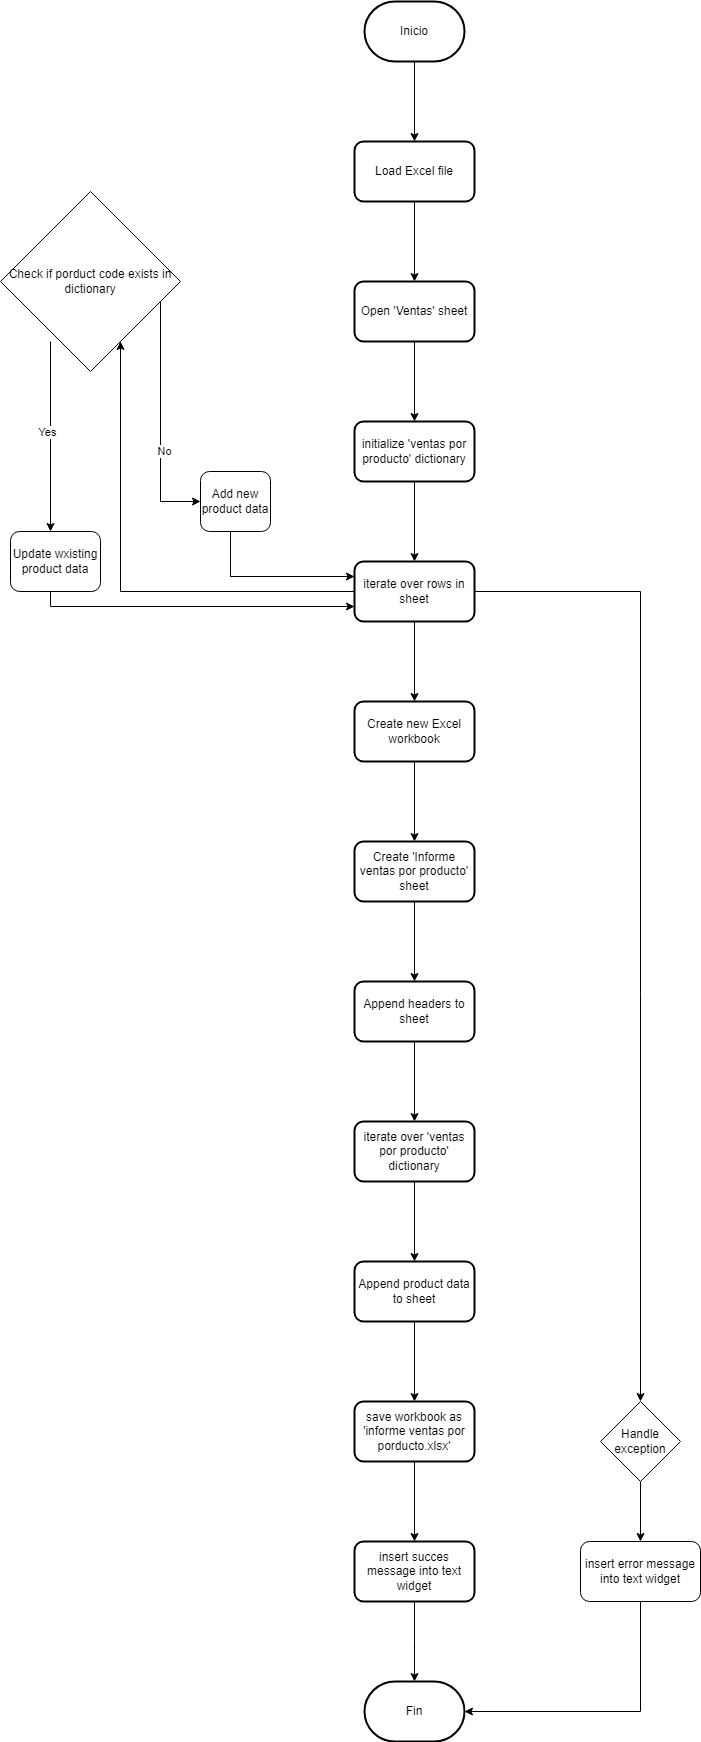

The diagram above was exported from draw.io. Its source (the exported page's mxGraphModel, read from the mxfile embedded in the PNG):
<mxGraphModel dx="1434" dy="790" grid="1" gridSize="10" guides="1" tooltips="1" connect="1" arrows="1" fold="1" page="1" pageScale="1" pageWidth="827" pageHeight="1169" math="0" shadow="0">
  <root>
    <mxCell id="0" />
    <mxCell id="1" parent="0" />
    <mxCell id="4Ard1PuYKakTWSiCkw18-3" value="" style="edgeStyle=orthogonalEdgeStyle;rounded=0;orthogonalLoop=1;jettySize=auto;html=1;" edge="1" parent="1" source="4Ard1PuYKakTWSiCkw18-1" target="4Ard1PuYKakTWSiCkw18-2">
      <mxGeometry relative="1" as="geometry" />
    </mxCell>
    <mxCell id="4Ard1PuYKakTWSiCkw18-1" value="Inicio" style="strokeWidth=2;html=1;shape=mxgraph.flowchart.terminator;whiteSpace=wrap;" vertex="1" parent="1">
      <mxGeometry x="364" y="20" width="100" height="60" as="geometry" />
    </mxCell>
    <mxCell id="4Ard1PuYKakTWSiCkw18-5" value="" style="edgeStyle=orthogonalEdgeStyle;rounded=0;orthogonalLoop=1;jettySize=auto;html=1;" edge="1" parent="1" source="4Ard1PuYKakTWSiCkw18-2" target="4Ard1PuYKakTWSiCkw18-4">
      <mxGeometry relative="1" as="geometry" />
    </mxCell>
    <mxCell id="4Ard1PuYKakTWSiCkw18-2" value="Load Excel file" style="rounded=1;whiteSpace=wrap;html=1;strokeWidth=2;" vertex="1" parent="1">
      <mxGeometry x="354" y="160" width="120" height="60" as="geometry" />
    </mxCell>
    <mxCell id="4Ard1PuYKakTWSiCkw18-7" value="" style="edgeStyle=orthogonalEdgeStyle;rounded=0;orthogonalLoop=1;jettySize=auto;html=1;" edge="1" parent="1" source="4Ard1PuYKakTWSiCkw18-4" target="4Ard1PuYKakTWSiCkw18-6">
      <mxGeometry relative="1" as="geometry" />
    </mxCell>
    <mxCell id="4Ard1PuYKakTWSiCkw18-4" value="Open 'Ventas' sheet" style="whiteSpace=wrap;html=1;rounded=1;strokeWidth=2;" vertex="1" parent="1">
      <mxGeometry x="354" y="300" width="120" height="60" as="geometry" />
    </mxCell>
    <mxCell id="4Ard1PuYKakTWSiCkw18-9" value="" style="edgeStyle=orthogonalEdgeStyle;rounded=0;orthogonalLoop=1;jettySize=auto;html=1;" edge="1" parent="1" source="4Ard1PuYKakTWSiCkw18-6" target="4Ard1PuYKakTWSiCkw18-8">
      <mxGeometry relative="1" as="geometry" />
    </mxCell>
    <mxCell id="4Ard1PuYKakTWSiCkw18-6" value="initialize 'ventas por producto' dictionary" style="whiteSpace=wrap;html=1;rounded=1;strokeWidth=2;" vertex="1" parent="1">
      <mxGeometry x="354" y="440" width="120" height="60" as="geometry" />
    </mxCell>
    <mxCell id="4Ard1PuYKakTWSiCkw18-22" value="" style="edgeStyle=orthogonalEdgeStyle;rounded=0;orthogonalLoop=1;jettySize=auto;html=1;" edge="1" parent="1" source="4Ard1PuYKakTWSiCkw18-8" target="4Ard1PuYKakTWSiCkw18-21">
      <mxGeometry relative="1" as="geometry" />
    </mxCell>
    <mxCell id="4Ard1PuYKakTWSiCkw18-8" value="iterate over rows in sheet" style="whiteSpace=wrap;html=1;rounded=1;strokeWidth=2;" vertex="1" parent="1">
      <mxGeometry x="354" y="580" width="120" height="60" as="geometry" />
    </mxCell>
    <mxCell id="4Ard1PuYKakTWSiCkw18-10" value="" style="endArrow=classic;html=1;rounded=0;exitX=0;exitY=0.5;exitDx=0;exitDy=0;" edge="1" parent="1" source="4Ard1PuYKakTWSiCkw18-8">
      <mxGeometry width="50" height="50" relative="1" as="geometry">
        <mxPoint x="230" y="590" as="sourcePoint" />
        <mxPoint x="120" y="360" as="targetPoint" />
        <Array as="points">
          <mxPoint x="120" y="610" />
        </Array>
      </mxGeometry>
    </mxCell>
    <mxCell id="4Ard1PuYKakTWSiCkw18-11" value="Check if porduct code exists in dictionary" style="rhombus;whiteSpace=wrap;html=1;" vertex="1" parent="1">
      <mxGeometry y="210" width="180" height="180" as="geometry" />
    </mxCell>
    <mxCell id="4Ard1PuYKakTWSiCkw18-12" value="" style="endArrow=classic;html=1;rounded=0;" edge="1" parent="1">
      <mxGeometry width="50" height="50" relative="1" as="geometry">
        <mxPoint x="160" y="320" as="sourcePoint" />
        <mxPoint x="200" y="520" as="targetPoint" />
        <Array as="points">
          <mxPoint x="160" y="520" />
        </Array>
      </mxGeometry>
    </mxCell>
    <mxCell id="4Ard1PuYKakTWSiCkw18-13" value="No" style="edgeLabel;html=1;align=center;verticalAlign=middle;resizable=0;points=[];" vertex="1" connectable="0" parent="4Ard1PuYKakTWSiCkw18-12">
      <mxGeometry x="0.2417" y="3" relative="1" as="geometry">
        <mxPoint as="offset" />
      </mxGeometry>
    </mxCell>
    <mxCell id="4Ard1PuYKakTWSiCkw18-14" value="Add new product data" style="rounded=1;whiteSpace=wrap;html=1;" vertex="1" parent="1">
      <mxGeometry x="200" y="490" width="70" height="60" as="geometry" />
    </mxCell>
    <mxCell id="4Ard1PuYKakTWSiCkw18-15" value="" style="endArrow=classic;html=1;rounded=0;entryX=0;entryY=0.25;entryDx=0;entryDy=0;" edge="1" parent="1" target="4Ard1PuYKakTWSiCkw18-8">
      <mxGeometry width="50" height="50" relative="1" as="geometry">
        <mxPoint x="230" y="550" as="sourcePoint" />
        <mxPoint x="280" y="500" as="targetPoint" />
        <Array as="points">
          <mxPoint x="230" y="595" />
        </Array>
      </mxGeometry>
    </mxCell>
    <mxCell id="4Ard1PuYKakTWSiCkw18-16" value="" style="endArrow=classic;html=1;rounded=0;" edge="1" parent="1">
      <mxGeometry width="50" height="50" relative="1" as="geometry">
        <mxPoint x="50" y="360" as="sourcePoint" />
        <mxPoint x="50" y="550" as="targetPoint" />
      </mxGeometry>
    </mxCell>
    <mxCell id="4Ard1PuYKakTWSiCkw18-19" value="Yes" style="edgeLabel;html=1;align=center;verticalAlign=middle;resizable=0;points=[];" vertex="1" connectable="0" parent="4Ard1PuYKakTWSiCkw18-16">
      <mxGeometry x="-0.0526" y="-4" relative="1" as="geometry">
        <mxPoint as="offset" />
      </mxGeometry>
    </mxCell>
    <mxCell id="4Ard1PuYKakTWSiCkw18-17" value="Update wxisting product data" style="rounded=1;whiteSpace=wrap;html=1;" vertex="1" parent="1">
      <mxGeometry x="10" y="550" width="90" height="60" as="geometry" />
    </mxCell>
    <mxCell id="4Ard1PuYKakTWSiCkw18-18" value="" style="endArrow=classic;html=1;rounded=0;entryX=0;entryY=0.75;entryDx=0;entryDy=0;" edge="1" parent="1" target="4Ard1PuYKakTWSiCkw18-8">
      <mxGeometry width="50" height="50" relative="1" as="geometry">
        <mxPoint x="50" y="610" as="sourcePoint" />
        <mxPoint x="100" y="560" as="targetPoint" />
        <Array as="points">
          <mxPoint x="50" y="625" />
        </Array>
      </mxGeometry>
    </mxCell>
    <mxCell id="4Ard1PuYKakTWSiCkw18-24" value="" style="edgeStyle=orthogonalEdgeStyle;rounded=0;orthogonalLoop=1;jettySize=auto;html=1;" edge="1" parent="1" source="4Ard1PuYKakTWSiCkw18-21" target="4Ard1PuYKakTWSiCkw18-23">
      <mxGeometry relative="1" as="geometry" />
    </mxCell>
    <mxCell id="4Ard1PuYKakTWSiCkw18-21" value="Create new Excel workbook" style="whiteSpace=wrap;html=1;rounded=1;strokeWidth=2;" vertex="1" parent="1">
      <mxGeometry x="354" y="720" width="120" height="60" as="geometry" />
    </mxCell>
    <mxCell id="4Ard1PuYKakTWSiCkw18-26" value="" style="edgeStyle=orthogonalEdgeStyle;rounded=0;orthogonalLoop=1;jettySize=auto;html=1;" edge="1" parent="1" source="4Ard1PuYKakTWSiCkw18-23" target="4Ard1PuYKakTWSiCkw18-25">
      <mxGeometry relative="1" as="geometry" />
    </mxCell>
    <mxCell id="4Ard1PuYKakTWSiCkw18-23" value="Create 'Informe ventas por producto' sheet" style="whiteSpace=wrap;html=1;rounded=1;strokeWidth=2;" vertex="1" parent="1">
      <mxGeometry x="354" y="860" width="120" height="60" as="geometry" />
    </mxCell>
    <mxCell id="4Ard1PuYKakTWSiCkw18-28" value="" style="edgeStyle=orthogonalEdgeStyle;rounded=0;orthogonalLoop=1;jettySize=auto;html=1;" edge="1" parent="1" source="4Ard1PuYKakTWSiCkw18-25" target="4Ard1PuYKakTWSiCkw18-27">
      <mxGeometry relative="1" as="geometry" />
    </mxCell>
    <mxCell id="4Ard1PuYKakTWSiCkw18-25" value="Append headers to sheet" style="whiteSpace=wrap;html=1;rounded=1;strokeWidth=2;" vertex="1" parent="1">
      <mxGeometry x="354" y="1000" width="120" height="60" as="geometry" />
    </mxCell>
    <mxCell id="4Ard1PuYKakTWSiCkw18-30" value="" style="edgeStyle=orthogonalEdgeStyle;rounded=0;orthogonalLoop=1;jettySize=auto;html=1;" edge="1" parent="1" source="4Ard1PuYKakTWSiCkw18-27" target="4Ard1PuYKakTWSiCkw18-29">
      <mxGeometry relative="1" as="geometry" />
    </mxCell>
    <mxCell id="4Ard1PuYKakTWSiCkw18-27" value="iterate over 'ventas por producto' dictionary" style="whiteSpace=wrap;html=1;rounded=1;strokeWidth=2;" vertex="1" parent="1">
      <mxGeometry x="354" y="1140" width="120" height="60" as="geometry" />
    </mxCell>
    <mxCell id="4Ard1PuYKakTWSiCkw18-32" value="" style="edgeStyle=orthogonalEdgeStyle;rounded=0;orthogonalLoop=1;jettySize=auto;html=1;" edge="1" parent="1" source="4Ard1PuYKakTWSiCkw18-29" target="4Ard1PuYKakTWSiCkw18-31">
      <mxGeometry relative="1" as="geometry" />
    </mxCell>
    <mxCell id="4Ard1PuYKakTWSiCkw18-29" value="Append product data to sheet" style="whiteSpace=wrap;html=1;rounded=1;strokeWidth=2;" vertex="1" parent="1">
      <mxGeometry x="354" y="1280" width="120" height="60" as="geometry" />
    </mxCell>
    <mxCell id="4Ard1PuYKakTWSiCkw18-34" value="" style="edgeStyle=orthogonalEdgeStyle;rounded=0;orthogonalLoop=1;jettySize=auto;html=1;" edge="1" parent="1" source="4Ard1PuYKakTWSiCkw18-31" target="4Ard1PuYKakTWSiCkw18-33">
      <mxGeometry relative="1" as="geometry" />
    </mxCell>
    <mxCell id="4Ard1PuYKakTWSiCkw18-31" value="save workbook as 'informe ventas por porducto.xlsx'" style="whiteSpace=wrap;html=1;rounded=1;strokeWidth=2;" vertex="1" parent="1">
      <mxGeometry x="354" y="1420" width="120" height="60" as="geometry" />
    </mxCell>
    <mxCell id="4Ard1PuYKakTWSiCkw18-36" value="" style="edgeStyle=orthogonalEdgeStyle;rounded=0;orthogonalLoop=1;jettySize=auto;html=1;" edge="1" parent="1" source="4Ard1PuYKakTWSiCkw18-33">
      <mxGeometry relative="1" as="geometry">
        <mxPoint x="414" y="1700" as="targetPoint" />
      </mxGeometry>
    </mxCell>
    <mxCell id="4Ard1PuYKakTWSiCkw18-33" value="insert succes message into text widget" style="whiteSpace=wrap;html=1;rounded=1;strokeWidth=2;" vertex="1" parent="1">
      <mxGeometry x="354" y="1560" width="120" height="60" as="geometry" />
    </mxCell>
    <mxCell id="4Ard1PuYKakTWSiCkw18-39" value="Fin" style="strokeWidth=2;html=1;shape=mxgraph.flowchart.terminator;whiteSpace=wrap;" vertex="1" parent="1">
      <mxGeometry x="364" y="1700" width="100" height="60" as="geometry" />
    </mxCell>
    <mxCell id="4Ard1PuYKakTWSiCkw18-40" value="" style="endArrow=classic;html=1;rounded=0;entryX=0.5;entryY=0;entryDx=0;entryDy=0;" edge="1" parent="1" target="4Ard1PuYKakTWSiCkw18-41">
      <mxGeometry width="50" height="50" relative="1" as="geometry">
        <mxPoint x="474" y="610" as="sourcePoint" />
        <mxPoint x="640" y="1410" as="targetPoint" />
        <Array as="points">
          <mxPoint x="640" y="610" />
        </Array>
      </mxGeometry>
    </mxCell>
    <mxCell id="4Ard1PuYKakTWSiCkw18-41" value="Handle&lt;br&gt;exception" style="rhombus;whiteSpace=wrap;html=1;" vertex="1" parent="1">
      <mxGeometry x="600" y="1420" width="80" height="80" as="geometry" />
    </mxCell>
    <mxCell id="4Ard1PuYKakTWSiCkw18-42" value="insert error message into text widget" style="rounded=1;whiteSpace=wrap;html=1;" vertex="1" parent="1">
      <mxGeometry x="580" y="1560" width="120" height="60" as="geometry" />
    </mxCell>
    <mxCell id="4Ard1PuYKakTWSiCkw18-43" value="" style="endArrow=classic;html=1;rounded=0;entryX=0.5;entryY=0;entryDx=0;entryDy=0;" edge="1" parent="1" target="4Ard1PuYKakTWSiCkw18-42">
      <mxGeometry width="50" height="50" relative="1" as="geometry">
        <mxPoint x="640" y="1500" as="sourcePoint" />
        <mxPoint x="690" y="1450" as="targetPoint" />
      </mxGeometry>
    </mxCell>
    <mxCell id="4Ard1PuYKakTWSiCkw18-44" value="" style="endArrow=classic;html=1;rounded=0;entryX=1;entryY=0.5;entryDx=0;entryDy=0;entryPerimeter=0;" edge="1" parent="1" target="4Ard1PuYKakTWSiCkw18-39">
      <mxGeometry width="50" height="50" relative="1" as="geometry">
        <mxPoint x="640" y="1620" as="sourcePoint" />
        <mxPoint x="640" y="1740" as="targetPoint" />
        <Array as="points">
          <mxPoint x="640" y="1730" />
        </Array>
      </mxGeometry>
    </mxCell>
  </root>
</mxGraphModel>